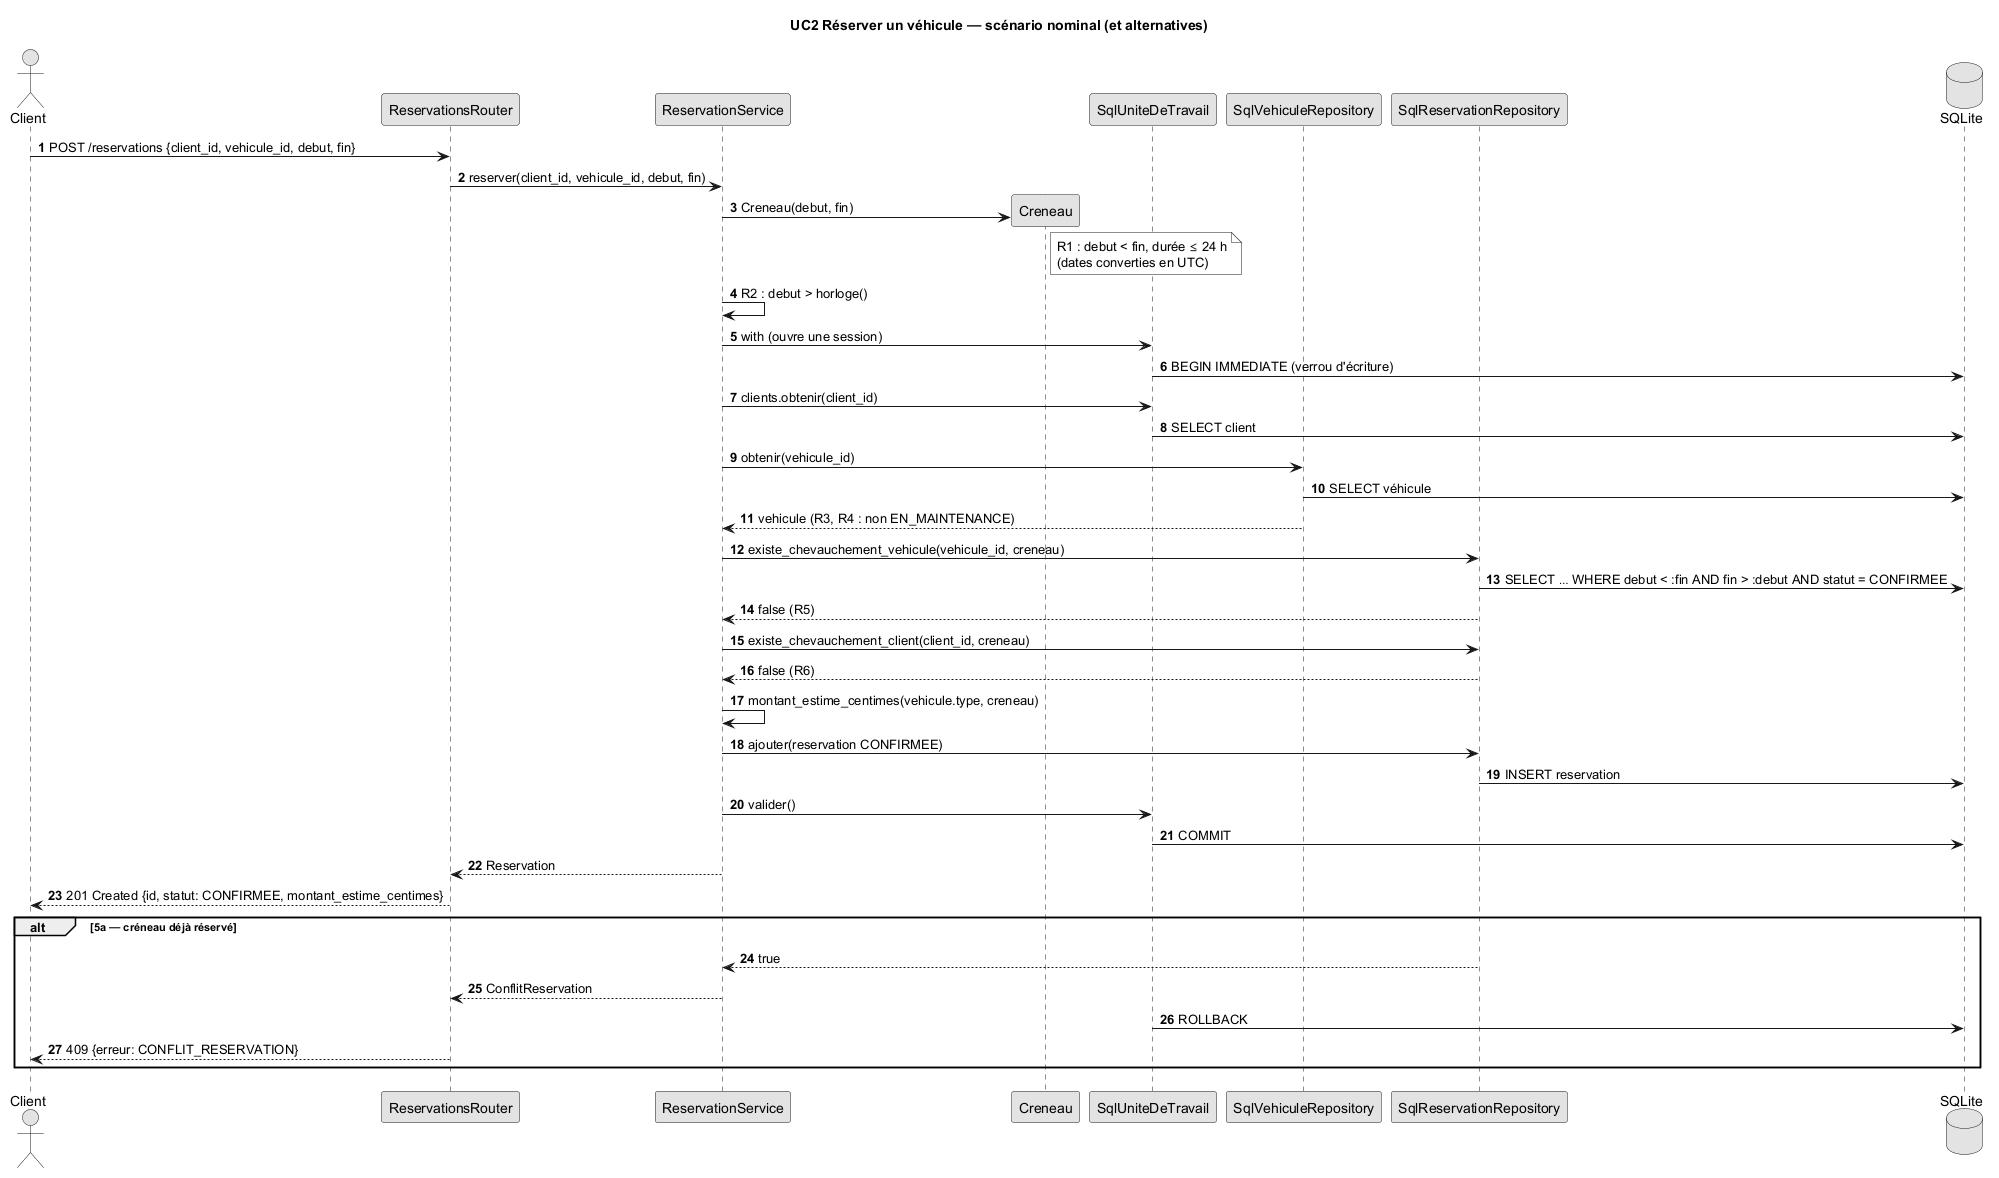

The diagram above was rendered by PlantUML. Its source (embedded in the PNG):
@startuml sequence-uc2
skinparamlocked monochrome true
title UC2 Réserver un véhicule — scénario nominal (et alternatives)
autonumber

actor Client
participant "ReservationsRouter" as API
participant "ReservationService" as S
participant "Creneau" as C
participant "SqlUniteDeTravail" as UOW
participant "SqlVehiculeRepository" as RV
participant "SqlReservationRepository" as RR
database "SQLite" as DB

Client -> API : POST /reservations {client_id, vehicule_id, debut, fin}
API -> S : reserver(client_id, vehicule_id, debut, fin)
S -> C ** : Creneau(debut, fin)
note right of C : R1 : debut < fin, durée ≤ 24 h\n(dates converties en UTC)
S -> S : R2 : debut > horloge()
S -> UOW : with (ouvre une session)
UOW -> DB : BEGIN IMMEDIATE (verrou d'écriture)
S -> UOW : clients.obtenir(client_id)
UOW -> DB : SELECT client
S -> RV : obtenir(vehicule_id)
RV -> DB : SELECT véhicule
RV --> S : vehicule (R3, R4 : non EN_MAINTENANCE)
S -> RR : existe_chevauchement_vehicule(vehicule_id, creneau)
RR -> DB : SELECT … WHERE debut < :fin AND fin > :debut AND statut = CONFIRMEE
RR --> S : false (R5)
S -> RR : existe_chevauchement_client(client_id, creneau)
RR --> S : false (R6)
S -> S : montant_estime_centimes(vehicule.type, creneau)
S -> RR : ajouter(reservation CONFIRMEE)
RR -> DB : INSERT reservation
S -> UOW : valider()
UOW -> DB : COMMIT
S --> API : Reservation
API --> Client : 201 Created {id, statut: CONFIRMEE, montant_estime_centimes}

alt 5a — créneau déjà réservé
  RR --> S : true
  S --> API : ConflitReservation
  UOW -> DB : ROLLBACK
  API --> Client : 409 {erreur: CONFLIT_RESERVATION}
end
@enduml